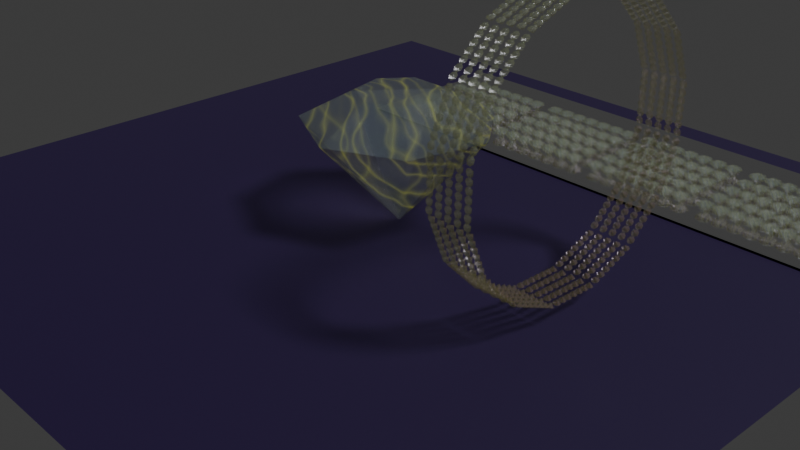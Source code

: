 # Source: 4_2_yellow_diamonds.blend  (saved by Blender 4.2.66; exported with 4.5.12 LTS)
import bpy
from mathutils import Matrix  # noqa: F401  (used for matrix-valued properties, if any)

bpy.ops.wm.read_factory_settings(use_empty=True)
scene = bpy.context.scene
scene.name = 'Scene'

# ---- collections
col_collection = bpy.data.collections.new('Collection'); scene.collection.children.link(col_collection)

# ---- materials (node trees are filled in below, after node groups)
mat_diamond_shader = bpy.data.materials.new('Diamond Shader')
mat_material_001 = bpy.data.materials.new('Material.001')
mat_material = bpy.data.materials.new('Material')

# ---- node groups
ng_geometry_nodes = bpy.data.node_groups.new('Geometry Nodes', 'GeometryNodeTree')
_s = ng_geometry_nodes.interface.new_socket(name='Geometry', in_out='OUTPUT', socket_type='NodeSocketGeometry')
_s = ng_geometry_nodes.interface.new_socket(name='Geometry', in_out='INPUT', socket_type='NodeSocketGeometry')
ng_geometry_nodes.is_modifier = True
# nodes of 'Geometry Nodes' reference scene objects; filled in after objects exist

# ---- material node trees
mat_diamond_shader.use_nodes = True; mat_diamond_shader.node_tree.nodes.clear()
_N = mat_diamond_shader.node_tree.nodes; _L = mat_diamond_shader.node_tree.links
n0 = _N.new('ShaderNodeBsdfPrincipled'); n0.name = 'Principled BSDF'; n0.location = (-55, 298)
n0.inputs[1].default_value = 0.2175
n0.inputs[2].default_value = 0.1368
n0.inputs[3].default_value = 4.0
n0.inputs[4].default_value = 0.1474
n0.inputs[9].default_value = (47.8, 0.2, 0.1)
n0.inputs[13].default_value = 1.0
n0.inputs[14].default_value = (0.8342, 0.8143, 1.0, 1.0)
n0.inputs[19].default_value = 1.0
n0.inputs[24].default_value = 1.0
n0.inputs[25].default_value = 0.0
n1 = _N.new('ShaderNodeOutputMaterial'); n1.name = 'Material Output'; n1.location = (1408, 326)
n2 = _N.new('ShaderNodeHueSaturation'); n2.name = 'Hue/Saturation/Value'; n2.location = (-336, 291)
n2.inputs[0].default_value = 0.2
n2.inputs[1].default_value = 0.2
n3 = _N.new('ShaderNodeTexCoord'); n3.name = 'Texture Coordinate'; n3.location = (-708, 258)
n4 = _N.new('ShaderNodeObjectInfo'); n4.name = 'Object Info'; n4.location = (-526, 127)
n5 = _N.new('ShaderNodeBsdfRefraction'); n5.name = 'Refraction BSDF'; n5.location = (207, 172)
n5.inputs[1].default_value = 0.2231
n6 = _N.new('ShaderNodeMixShader'); n6.name = 'Mix Shader'; n6.location = (397, 259)
n6.inputs[0].default_value = 0.25
n7 = _N.new('ShaderNodeMixShader'); n7.name = 'Mix Shader.001'; n7.location = (1161, 297)
n7.inputs[0].default_value = 0.075
n8 = _N.new('ShaderNodeTexWave'); n8.name = 'Wave Texture'; n8.location = (401, 82)
n8.bands_direction = 'DIAGONAL'
n8.inputs[1].default_value = 0.9
n8.inputs[2].default_value = 7.4
n8.inputs[6].default_value = 62.1
n9 = _N.new('ShaderNodeTexCoord'); n9.name = 'Texture Coordinate.001'; n9.location = (207, -26)
n10 = _N.new('ShaderNodeEmission'); n10.name = 'Emission'; n10.location = (994, 184)
n11 = _N.new('ShaderNodeTexNoise'); n11.name = 'Noise Texture'; n11.location = (646, -94)
n11.noise_type = 'RIDGED_MULTIFRACTAL'
n11.inputs[2].default_value = -0.9
n12 = _N.new('ShaderNodeValue'); n12.name = 'Value'; n12.location = (270, -318)
n12.outputs[0].default_value = 4.12
n13 = _N.new('ShaderNodeMath'); n13.name = 'Math'; n13.location = (401, -245)
n13.operation = 'SINE'
n14 = _N.new('ShaderNodeValToRGB'); n14.name = 'Color Ramp'; n14.location = (757, 152)
while len(n14.color_ramp.elements) > 1: n14.color_ramp.elements.remove(n14.color_ramp.elements[-1])
n14.color_ramp.elements[0].position = 0.03636; n14.color_ramp.elements[0].color = (0.0, 0.0, 0.0, 1.0)
_e = n14.color_ramp.elements.new(0.3045); _e.color = (0.9589, 1.0, 0.0, 1.0)
_e = n14.color_ramp.elements.new(0.625); _e.color = (0.0, 0.0, 0.0, 1.0)
_L.new(n3.outputs[1], n2.inputs[4])
_L.new(n7.outputs[0], n1.inputs[0])
_L.new(n3.outputs[1], n5.inputs[3])
_L.new(n5.outputs[0], n6.inputs[2])
_L.new(n0.outputs[0], n6.inputs[1])
_L.new(n2.outputs[0], n0.inputs[0])
_L.new(n6.outputs[0], n7.inputs[1])
_L.new(n12.outputs[0], n13.inputs[0])
_L.new(n13.outputs[0], n11.inputs[6])
_L.new(n14.outputs[0], n10.inputs[0])
_L.new(n14.outputs[0], n10.inputs[1])
_L.new(n10.outputs[0], n7.inputs[2])
_L.new(n9.outputs[3], n8.inputs[0])
_L.new(n8.outputs[1], n14.inputs[0])
n1.is_active_output = True
mat_material_001.use_nodes = True; mat_material_001.node_tree.nodes.clear()
_N = mat_material_001.node_tree.nodes; _L = mat_material_001.node_tree.links
n0 = _N.new('ShaderNodeBsdfPrincipled'); n0.name = 'Principled BSDF'; n0.location = (10, 300)
n0.inputs[0].default_value = (0.003665, 0.0, 0.01545, 1.0)
n1 = _N.new('ShaderNodeOutputMaterial'); n1.name = 'Material Output'; n1.location = (300, 300)
_L.new(n0.outputs[0], n1.inputs[0])
n1.is_active_output = True
mat_material.use_nodes = True; mat_material.node_tree.nodes.clear()
_N = mat_material.node_tree.nodes; _L = mat_material.node_tree.links
n0 = _N.new('ShaderNodeBsdfPrincipled'); n0.name = 'Principled BSDF'; n0.location = (10, 300)
n0.inputs[0].default_value = (1.0, 1.0, 1.0, 1.0)
n0.inputs[1].default_value = 1.0
n0.inputs[2].default_value = 0.0
n1 = _N.new('ShaderNodeOutputMaterial'); n1.name = 'Material Output'; n1.location = (300, 300)
_L.new(n0.outputs[0], n1.inputs[0])
n1.is_active_output = True

# ---- world
world_world = bpy.data.worlds.new('World'); scene.world = world_world
world_world.use_nodes = True; world_world.node_tree.nodes.clear()
_N = world_world.node_tree.nodes; _L = world_world.node_tree.links
n0 = _N.new('ShaderNodeOutputWorld'); n0.name = 'World Output'; n0.location = (300, 300)
n1 = _N.new('ShaderNodeBackground'); n1.name = 'Background'; n1.location = (10, 300)
n1.inputs[0].default_value = (0.05088, 0.05088, 0.05088, 1.0)
_L.new(n1.outputs[0], n0.inputs[0])
n0.is_active_output = True
world_world.color = (0.05088, 0.05088, 0.05088)
world_world.sun_shadow_jitter_overblur = 0.0

# ---- cameras
cam_camera = bpy.data.cameras.new('Camera')
cam_camera.clip_end = 100.0
cam_camera.ortho_scale = 7.314

# ---- lights
light_light = bpy.data.lights.new('Light', 'SUN')
light_light.angle = 0.1993
light_light.energy = 7.0
light_light.shadow_cascade_max_distance = 1000.0

# ---- meshes
me_cone = bpy.data.meshes.new('Cone')
me_cone.from_pydata([(0.0, -1.0, 0.5353), (0.7818, -0.6235, 0.5353), (0.9749, 0.2225, 0.5353), (0.4339, 0.901, 0.5353), (-0.4339, 0.901, 0.5353), (-0.9749, 0.2225, 0.5353), (-0.7818, -0.6235, 0.5353), (0.0, 4.68e-08, -0.5353), (-2.293e-09, -0.438, 0.8383), (0.3424, -0.2731, 0.8383), (0.427, 0.09746, 0.8383), (0.19, 0.3946, 0.8383), (-0.19, 0.3946, 0.8383), (-0.427, 0.09746, 0.8383), (-0.3424, -0.2731, 0.8383)], [], [(0, 7, 1), (1, 7, 2), (2, 7, 3), (3, 7, 4), (4, 7, 5), (6, 0, 8, 14), (5, 7, 6), (6, 7, 0), (8, 9, 10, 11, 12, 13, 14), (5, 6, 14, 13), (0, 1, 9, 8), (4, 5, 13, 12), (3, 4, 12, 11), (2, 3, 11, 10), (1, 2, 10, 9)])
_uv = me_cone.uv_layers.new(name='UVMap')
_uv.uv.foreach_set('vector', [0.25, 0.49, 0.25, 0.25, 0.4376, 0.3996, 0.4376, 0.3996, 0.25, 0.25, 0.484, 0.1966, 0.484, 0.1966, 0.25, 0.25, 0.3541, 0.03377, 0.3541, 0.03377, 0.25, 0.25, 0.1459, 0.03377, 0.1459, 0.03377, 0.25, 0.25, 0.01602, 0.1966, 0.06236, 0.3996, 0.25, 0.49, 0.25, 0.49, 0.06236, 0.3996, 0.01602, 0.1966, 0.25, 0.25, 0.06236, 0.3996, 0.06236, 0.3996, 0.25, 0.25, 0.25, 0.49, 0.75, 0.49, 0.9376, 0.3996, 0.984, 0.1966, 0.8541, 0.03377, 0.6459, 0.03377, 0.516, 0.1966, 0.5624, 0.3996, 0.01602, 0.1966, 0.06236, 0.3996, 0.06236, 0.3996, 0.01602, 0.1966, 0.25, 0.49, 0.4376, 0.3996, 0.4376, 0.3996, 0.25, 0.49, 0.1459, 0.03377, 0.01602, 0.1966, 0.01602, 0.1966, 0.1459, 0.03377, 0.3541, 0.03377, 0.1459, 0.03377, 0.1459, 0.03377, 0.3541, 0.03377, 0.484, 0.1966, 0.3541, 0.03377, 0.3541, 0.03377, 0.484, 0.1966, 0.4376, 0.3996, 0.484, 0.1966, 0.484, 0.1966, 0.4376, 0.3996])
me_cone.materials.append(mat_diamond_shader)
me_cone.update()
me_plane = bpy.data.meshes.new('Plane')
me_plane.from_pydata([(-1.0, -1.0, 0.0), (1.0, -1.0, 0.0), (-1.0, 1.0, 0.0), (1.0, 1.0, 0.0)], [], [(0, 1, 3, 2)])
_uv = me_plane.uv_layers.new(name='UVMap')
_uv.uv.foreach_set('vector', [0.0, 0.0, 1.0, 0.0, 1.0, 1.0, 0.0, 1.0])
me_plane.materials.append(mat_material_001)
me_plane.update()
me_plane_001 = bpy.data.meshes.new('Plane.001')
me_plane_001.from_pydata([(-1.0, -1.0, 0.0), (1.0, -1.0, 0.0), (-1.0, 1.0, 0.0), (1.0, 1.0, 0.0)], [], [(0, 1, 3, 2)])
_uv = me_plane_001.uv_layers.new(name='UVMap')
_uv.uv.foreach_set('vector', [0.0, 0.0, 1.0, 0.0, 1.0, 1.0, 0.0, 1.0])
me_plane_001.update()
me_plane_002 = bpy.data.meshes.new('Plane.002')
me_plane_002.from_pydata([(-1.0, -1.0, 0.0), (1.0, -1.0, 0.0), (-1.0, 1.0, 0.0), (1.0, 1.0, 0.0)], [], [(0, 1, 3, 2)])
_uv = me_plane_002.uv_layers.new(name='UVMap')
_uv.uv.foreach_set('vector', [0.0, 0.0, 1.0, 0.0, 1.0, 1.0, 0.0, 1.0])
me_plane_002.materials.append(mat_material)
me_plane_002.update()

# ---- objects
ob_light = bpy.data.objects.new('Light', light_light)
ob_camera_lifeisvaluable = bpy.data.objects.new('Camera_LifeIsValuable', cam_camera)
ob_diamond = bpy.data.objects.new('diamond', me_cone)
ob_plane = bpy.data.objects.new('Plane', me_plane)
ob_plane_001 = bpy.data.objects.new('Plane.001', me_plane_001)
ob_plane_002 = bpy.data.objects.new('Plane.002', me_plane_002)
_N = ng_geometry_nodes.nodes; _L = ng_geometry_nodes.links
n0 = _N.new('NodeGroupInput'); n0.name = 'Group Input'; n0.location = (-778, -7)
n1 = _N.new('NodeGroupOutput'); n1.name = 'Group Output'; n1.location = (1646, 111)
n2 = _N.new('GeometryNodeDistributePointsOnFaces'); n2.name = 'Distribute Points on Faces'; n2.location = (-652, 41)
n3 = _N.new('GeometryNodeObjectInfo'); n3.name = 'Object Info'; n3.location = (-284, -173)
n3.inputs[0].default_value = ob_diamond
n4 = _N.new('GeometryNodeInstanceOnPoints'); n4.name = 'Instance on Points'; n4.location = (149, 18)
n4.inputs[6].default_value = (0.1, 0.1, 0.1)
n5 = _N.new('FunctionNodeRandomValue'); n5.name = 'Random Value'; n5.location = (-51, -284)
n5.data_type = 'FLOAT_VECTOR'
n5.inputs[1].default_value = (360.0, 360.0, 360.0)
n6 = _N.new('GeometryNodeMeshGrid'); n6.name = 'Grid'; n6.location = (-279, 39)
n6.inputs[0].default_value = 1.1
n6.inputs[2].default_value = 7
n6.inputs[3].default_value = 5
n7 = _N.new('GeometryNodeMeshLine'); n7.name = 'Mesh Line'; n7.location = (-74, 304)
n7.inputs[0].default_value = 4
n7.inputs[3].default_value = (1.4, 0.0, 0.0)
n8 = _N.new('GeometryNodeInstanceOnPoints'); n8.name = 'Instance on Points.001'; n8.location = (550, 103)
n9 = _N.new('GeometryNodeTransform'); n9.name = 'Transform Geometry'; n9.location = (803, 46)
n9.inputs[1].default_value = (-1.6, 0.0, 0.0)
n10 = _N.new('GeometryNodeInstanceOnPoints'); n10.name = 'Instance on Points.002'; n10.location = (966, 824)
n10.inputs[6].default_value = (0.4, 0.4, 0.4)
n11 = _N.new('GeometryNodeMeshCircle'); n11.name = 'Mesh Circle'; n11.location = (170, 633)
n11.inputs[0].default_value = 16
n11.inputs[1].default_value = 1.9
n12 = _N.new('GeometryNodeJoinGeometry'); n12.name = 'Join Geometry'; n12.location = (1326, 105)
n13 = _N.new('FunctionNodeAlignRotationToVector'); n13.name = 'Align Rotation to Vector'; n13.location = (602, 412)
n13.axis = 'Y'
n14 = _N.new('GeometryNodeInputPosition'); n14.name = 'Position'; n14.location = (307, 262)
n15 = _N.new('GeometryNodeTransform'); n15.name = 'Transform Geometry.001'; n15.location = (1146, 490)
n15.inputs[1].default_value = (1.8, -3.1, 1.5)
n15.inputs[2].default_value = (0.0, 1.576, 0.0)
n16 = _N.new('GeometryNodeTransform'); n16.name = 'Transform Geometry.002'; n16.location = (438, 626)
n16.inputs[1].default_value = (2.3, -2.4, 1.0)
n16.inputs[2].default_value = (1.571, 0.0, 2.344)
_L.new(n0.outputs[0], n2.inputs[0])
_L.new(n3.outputs[4], n4.inputs[2])
_L.new(n6.outputs[0], n4.inputs[0])
_L.new(n4.outputs[0], n8.inputs[2])
_L.new(n7.outputs[0], n8.inputs[0])
_L.new(n8.outputs[0], n9.inputs[0])
_L.new(n11.outputs[0], n10.inputs[0])
_L.new(n16.outputs[0], n10.inputs[2])
_L.new(n15.outputs[0], n12.inputs[0])
_L.new(n9.outputs[0], n12.inputs[0])
_L.new(n12.outputs[0], n1.inputs[0])
_L.new(n14.outputs[0], n13.inputs[2])
_L.new(n10.outputs[0], n15.inputs[0])
_L.new(n4.outputs[0], n16.inputs[0])
_L.new(n13.outputs[0], n10.inputs[5])
n1.is_active_output = True

# ---- transforms, parenting, visibility, modifiers, constraints
ob_light.location = (5.488, 1.409, 2.4)
ob_light.rotation_euler = (0.6503, 0.05522, 1.866)
ob_light.lock_rotations_4d = False
ob_light.empty_display_type = 'ARROWS'
ob_light.color = (0.0, 0.0, 0.0, 0.0)
ob_light.lineart.crease_threshold = 0.0
ob_camera_lifeisvaluable.location = (7.359, -6.926, 4.958)
ob_camera_lifeisvaluable.rotation_euler = (1.109, 0.0, 0.8149)
ob_camera_lifeisvaluable.lock_rotations_4d = False
ob_camera_lifeisvaluable.empty_display_type = 'ARROWS'
ob_camera_lifeisvaluable.color = (0.0, 0.0, 0.0, 0.0)
ob_camera_lifeisvaluable.display_type = 'WIRE'
ob_camera_lifeisvaluable.lineart.crease_threshold = 0.0
ob_diamond.location = (0.0, 0.0, 0.5226)
ob_plane.location = (0.0, 0.0, 0.0)
ob_plane.scale = (4.288, 4.288, 4.288)
ob_plane_001.location = (0.0, 2.865, 0.04635)
_m = ob_plane_001.modifiers.new('GeometryNodes', 'NODES')
_m.node_group = ng_geometry_nodes
ob_plane_002.location = (0.5454, 2.941, 0.02277)
ob_plane_002.scale = (3.026, 1.0, 1.0)

# ---- collection membership
col_collection.objects.link(ob_light)
col_collection.objects.link(ob_camera_lifeisvaluable)
col_collection.objects.link(ob_diamond)
col_collection.objects.link(ob_plane)
col_collection.objects.link(ob_plane_001)
col_collection.objects.link(ob_plane_002)

# ---- scene / render settings (as saved in the file)
scene.camera = ob_camera_lifeisvaluable
scene.frame_start = 1; scene.frame_end = 250; scene.frame_set(103)
scene.render.engine = 'CYCLES'
scene.render.image_settings.file_format = 'FFMPEG'
scene.render.image_settings.color_mode = 'RGB'
scene.eevee.use_raytracing = True
bpy.context.view_layer.update()
